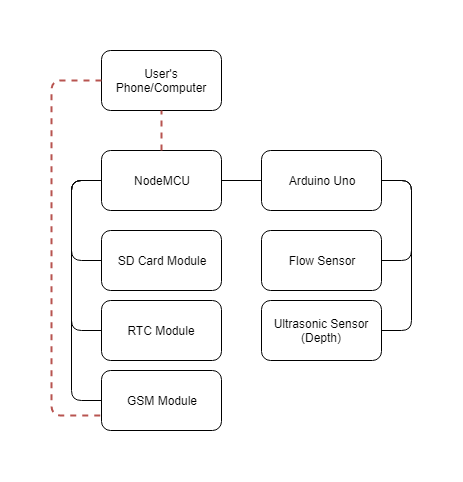

The diagram above was exported from draw.io. Its source (the exported page's mxGraphModel, read from the mxfile embedded in the PNG):
<mxGraphModel dx="772" dy="523" grid="1" gridSize="10" guides="1" tooltips="1" connect="1" arrows="1" fold="1" page="1" pageScale="1" pageWidth="850" pageHeight="1100" math="0" shadow="0">
  <root>
    <mxCell id="0" />
    <mxCell id="1" parent="0" />
    <mxCell id="gYXUk8gia8Q_6XZ2INFQ-1" value="Arduino Uno" style="rounded=1;whiteSpace=wrap;html=1;" parent="1" vertex="1">
      <mxGeometry x="540" y="300" width="120" height="60" as="geometry" />
    </mxCell>
    <mxCell id="gYXUk8gia8Q_6XZ2INFQ-2" value="GSM Module" style="rounded=1;whiteSpace=wrap;html=1;" parent="1" vertex="1">
      <mxGeometry x="380" y="520" width="120" height="60" as="geometry" />
    </mxCell>
    <mxCell id="gYXUk8gia8Q_6XZ2INFQ-3" value="NodeMCU" style="rounded=1;whiteSpace=wrap;html=1;" parent="1" vertex="1">
      <mxGeometry x="380" y="300" width="120" height="60" as="geometry" />
    </mxCell>
    <mxCell id="gYXUk8gia8Q_6XZ2INFQ-4" value="RTC Module" style="rounded=1;whiteSpace=wrap;html=1;" parent="1" vertex="1">
      <mxGeometry x="380" y="450" width="120" height="60" as="geometry" />
    </mxCell>
    <mxCell id="gYXUk8gia8Q_6XZ2INFQ-5" value="SD Card Module" style="rounded=1;whiteSpace=wrap;html=1;" parent="1" vertex="1">
      <mxGeometry x="380" y="380" width="120" height="60" as="geometry" />
    </mxCell>
    <mxCell id="gYXUk8gia8Q_6XZ2INFQ-10" value="Flow Sensor" style="rounded=1;whiteSpace=wrap;html=1;" parent="1" vertex="1">
      <mxGeometry x="540" y="380" width="120" height="60" as="geometry" />
    </mxCell>
    <mxCell id="gYXUk8gia8Q_6XZ2INFQ-11" value="Ultrasonic Sensor (Depth)" style="rounded=1;whiteSpace=wrap;html=1;" parent="1" vertex="1">
      <mxGeometry x="540" y="450" width="120" height="60" as="geometry" />
    </mxCell>
    <mxCell id="gYXUk8gia8Q_6XZ2INFQ-21" value="User's Phone/Computer" style="rounded=1;whiteSpace=wrap;html=1;" parent="1" vertex="1">
      <mxGeometry x="380" y="200" width="120" height="60" as="geometry" />
    </mxCell>
    <mxCell id="gYXUk8gia8Q_6XZ2INFQ-22" value="" style="endArrow=none;dashed=1;html=1;exitX=0.5;exitY=0;exitDx=0;exitDy=0;entryX=0.5;entryY=1;entryDx=0;entryDy=0;fillColor=#f8cecc;strokeColor=#b85450;strokeWidth=2;" parent="1" source="gYXUk8gia8Q_6XZ2INFQ-3" target="gYXUk8gia8Q_6XZ2INFQ-21" edge="1">
      <mxGeometry width="50" height="50" relative="1" as="geometry">
        <mxPoint x="110" y="380" as="sourcePoint" />
        <mxPoint x="160" y="330" as="targetPoint" />
      </mxGeometry>
    </mxCell>
    <mxCell id="KinyXpYpxeOLh2jNBHcP-1" value="" style="endArrow=none;html=1;exitX=1;exitY=0.5;exitDx=0;exitDy=0;entryX=0;entryY=0.5;entryDx=0;entryDy=0;" edge="1" parent="1" source="gYXUk8gia8Q_6XZ2INFQ-3" target="gYXUk8gia8Q_6XZ2INFQ-1">
      <mxGeometry width="50" height="50" relative="1" as="geometry">
        <mxPoint x="570" y="460" as="sourcePoint" />
        <mxPoint x="620" y="410" as="targetPoint" />
      </mxGeometry>
    </mxCell>
    <mxCell id="KinyXpYpxeOLh2jNBHcP-5" value="" style="endArrow=none;html=1;exitX=1;exitY=0.5;exitDx=0;exitDy=0;entryX=1;entryY=0.5;entryDx=0;entryDy=0;" edge="1" parent="1" source="gYXUk8gia8Q_6XZ2INFQ-1" target="gYXUk8gia8Q_6XZ2INFQ-11">
      <mxGeometry width="50" height="50" relative="1" as="geometry">
        <mxPoint x="700" y="420" as="sourcePoint" />
        <mxPoint x="750" y="370" as="targetPoint" />
        <Array as="points">
          <mxPoint x="690" y="330" />
          <mxPoint x="690" y="480" />
        </Array>
      </mxGeometry>
    </mxCell>
    <mxCell id="KinyXpYpxeOLh2jNBHcP-6" value="" style="endArrow=none;html=1;exitX=1;exitY=0.5;exitDx=0;exitDy=0;entryX=1;entryY=0.5;entryDx=0;entryDy=0;" edge="1" parent="1" source="gYXUk8gia8Q_6XZ2INFQ-10" target="gYXUk8gia8Q_6XZ2INFQ-1">
      <mxGeometry width="50" height="50" relative="1" as="geometry">
        <mxPoint x="720" y="450" as="sourcePoint" />
        <mxPoint x="770" y="400" as="targetPoint" />
        <Array as="points">
          <mxPoint x="690" y="410" />
          <mxPoint x="690" y="330" />
        </Array>
      </mxGeometry>
    </mxCell>
    <mxCell id="KinyXpYpxeOLh2jNBHcP-7" value="" style="endArrow=none;html=1;entryX=0;entryY=0.5;entryDx=0;entryDy=0;exitX=0;exitY=0.5;exitDx=0;exitDy=0;" edge="1" parent="1" source="gYXUk8gia8Q_6XZ2INFQ-2" target="gYXUk8gia8Q_6XZ2INFQ-3">
      <mxGeometry width="50" height="50" relative="1" as="geometry">
        <mxPoint x="200" y="440" as="sourcePoint" />
        <mxPoint x="250" y="390" as="targetPoint" />
        <Array as="points">
          <mxPoint x="350" y="550" />
          <mxPoint x="350" y="330" />
        </Array>
      </mxGeometry>
    </mxCell>
    <mxCell id="KinyXpYpxeOLh2jNBHcP-8" value="" style="endArrow=none;html=1;entryX=0;entryY=0.5;entryDx=0;entryDy=0;exitX=0;exitY=0.5;exitDx=0;exitDy=0;" edge="1" parent="1" source="gYXUk8gia8Q_6XZ2INFQ-3" target="gYXUk8gia8Q_6XZ2INFQ-4">
      <mxGeometry width="50" height="50" relative="1" as="geometry">
        <mxPoint x="350" y="370" as="sourcePoint" />
        <mxPoint x="310" y="410" as="targetPoint" />
        <Array as="points">
          <mxPoint x="350" y="330" />
          <mxPoint x="350" y="480" />
        </Array>
      </mxGeometry>
    </mxCell>
    <mxCell id="KinyXpYpxeOLh2jNBHcP-9" value="" style="endArrow=none;html=1;entryX=0;entryY=0.5;entryDx=0;entryDy=0;exitX=0;exitY=0.5;exitDx=0;exitDy=0;" edge="1" parent="1" source="gYXUk8gia8Q_6XZ2INFQ-3" target="gYXUk8gia8Q_6XZ2INFQ-5">
      <mxGeometry width="50" height="50" relative="1" as="geometry">
        <mxPoint x="220" y="450" as="sourcePoint" />
        <mxPoint x="270" y="400" as="targetPoint" />
        <Array as="points">
          <mxPoint x="350" y="330" />
          <mxPoint x="350" y="410" />
        </Array>
      </mxGeometry>
    </mxCell>
    <mxCell id="KinyXpYpxeOLh2jNBHcP-10" value="" style="endArrow=none;dashed=1;html=1;strokeColor=#b85450;strokeWidth=2;fillColor=#f8cecc;entryX=0;entryY=0.75;entryDx=0;entryDy=0;exitX=0;exitY=0.5;exitDx=0;exitDy=0;" edge="1" parent="1" source="gYXUk8gia8Q_6XZ2INFQ-21" target="gYXUk8gia8Q_6XZ2INFQ-2">
      <mxGeometry width="50" height="50" relative="1" as="geometry">
        <mxPoint x="210" y="620" as="sourcePoint" />
        <mxPoint x="260" y="570" as="targetPoint" />
        <Array as="points">
          <mxPoint x="330" y="230" />
          <mxPoint x="330" y="565" />
        </Array>
      </mxGeometry>
    </mxCell>
  </root>
</mxGraphModel>